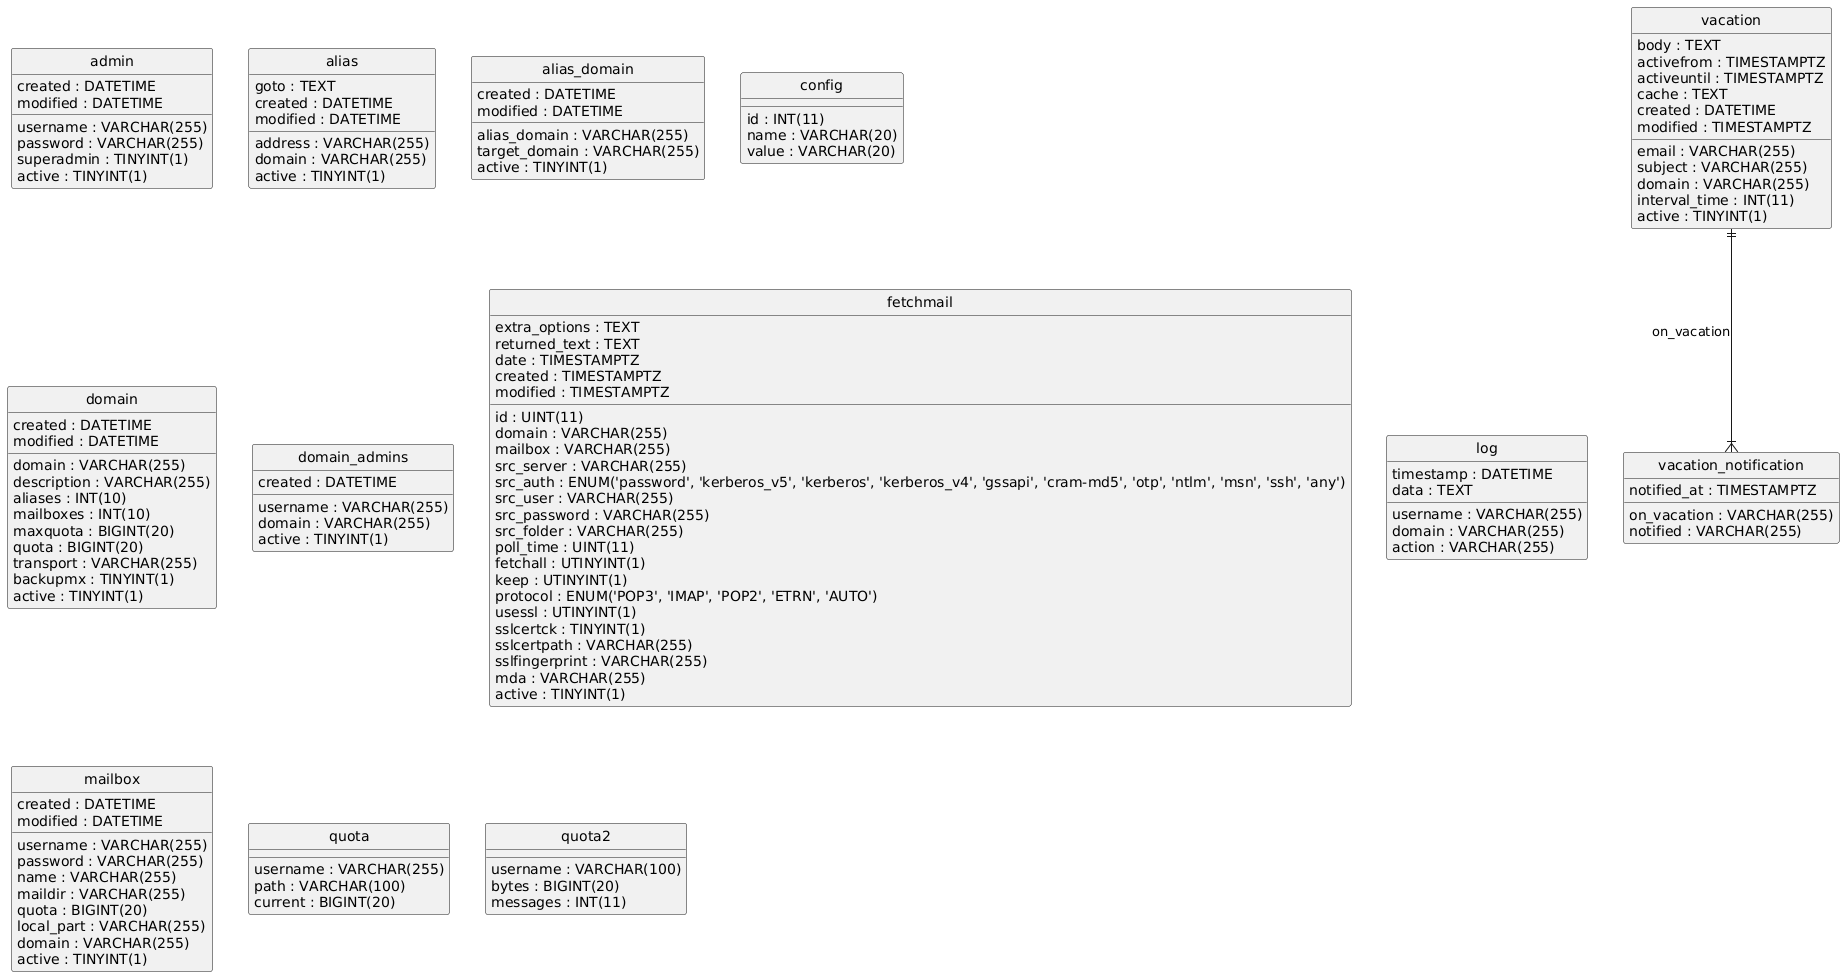

The diagram above was rendered by PlantUML. Its source (embedded in the PNG):
@startuml
hide circle
skinparam linetype ortho

entity "admin" as admin {
  username : VARCHAR(255)
  password : VARCHAR(255)
  superadmin : TINYINT(1)
  created : DATETIME
  modified : DATETIME
  active : TINYINT(1)
}

entity "alias" as alias {
  address : VARCHAR(255)
  goto : TEXT
  domain : VARCHAR(255)
  created : DATETIME
  modified : DATETIME
  active : TINYINT(1)
}

entity "alias_domain" as alias_domain {
  alias_domain : VARCHAR(255)
  target_domain : VARCHAR(255)
  created : DATETIME
  modified : DATETIME
  active : TINYINT(1)
}

entity "config" as config {
  id : INT(11)
  name : VARCHAR(20)
  value : VARCHAR(20)
}

entity "domain" as domain {
  domain : VARCHAR(255)
  description : VARCHAR(255)
  aliases : INT(10)
  mailboxes : INT(10)
  maxquota : BIGINT(20)
  quota : BIGINT(20)
  transport : VARCHAR(255)
  backupmx : TINYINT(1)
  created : DATETIME
  modified : DATETIME
  active : TINYINT(1)
}

entity "domain_admins" as domain_admins {
  username : VARCHAR(255)
  domain : VARCHAR(255)
  created : DATETIME
  active : TINYINT(1)
}

entity "fetchmail" as fetchmail {
  id : UINT(11)
  domain : VARCHAR(255)
  mailbox : VARCHAR(255)
  src_server : VARCHAR(255)
  src_auth : ENUM('password', 'kerberos_v5', 'kerberos', 'kerberos_v4', 'gssapi', 'cram-md5', 'otp', 'ntlm', 'msn', 'ssh', 'any')
  src_user : VARCHAR(255)
  src_password : VARCHAR(255)
  src_folder : VARCHAR(255)
  poll_time : UINT(11)
  fetchall : UTINYINT(1)
  keep : UTINYINT(1)
  protocol : ENUM('POP3', 'IMAP', 'POP2', 'ETRN', 'AUTO')
  usessl : UTINYINT(1)
  sslcertck : TINYINT(1)
  sslcertpath : VARCHAR(255)
  sslfingerprint : VARCHAR(255)
  extra_options : TEXT
  returned_text : TEXT
  mda : VARCHAR(255)
  date : TIMESTAMPTZ
  created : TIMESTAMPTZ
  modified : TIMESTAMPTZ
  active : TINYINT(1)
}

entity "log" as log {
  timestamp : DATETIME
  username : VARCHAR(255)
  domain : VARCHAR(255)
  action : VARCHAR(255)
  data : TEXT
}

entity "mailbox" as mailbox {
  username : VARCHAR(255)
  password : VARCHAR(255)
  name : VARCHAR(255)
  maildir : VARCHAR(255)
  quota : BIGINT(20)
  local_part : VARCHAR(255)
  domain : VARCHAR(255)
  created : DATETIME
  modified : DATETIME
  active : TINYINT(1)
}

entity "quota" as quota {
  username : VARCHAR(255)
  path : VARCHAR(100)
  current : BIGINT(20)
}

entity "quota2" as quota2 {
  username : VARCHAR(100)
  bytes : BIGINT(20)
  messages : INT(11)
}

entity "vacation" as vacation {
  email : VARCHAR(255)
  subject : VARCHAR(255)
  body : TEXT
  activefrom : TIMESTAMPTZ
  activeuntil : TIMESTAMPTZ
  cache : TEXT
  domain : VARCHAR(255)
  interval_time : INT(11)
  created : DATETIME
  modified : TIMESTAMPTZ
  active : TINYINT(1)
}

entity "vacation_notification" as vacation_notification {
  on_vacation : VARCHAR(255)
  notified : VARCHAR(255)
  notified_at : TIMESTAMPTZ
}

vacation ||--|{ vacation_notification : "on_vacation"
@enduml